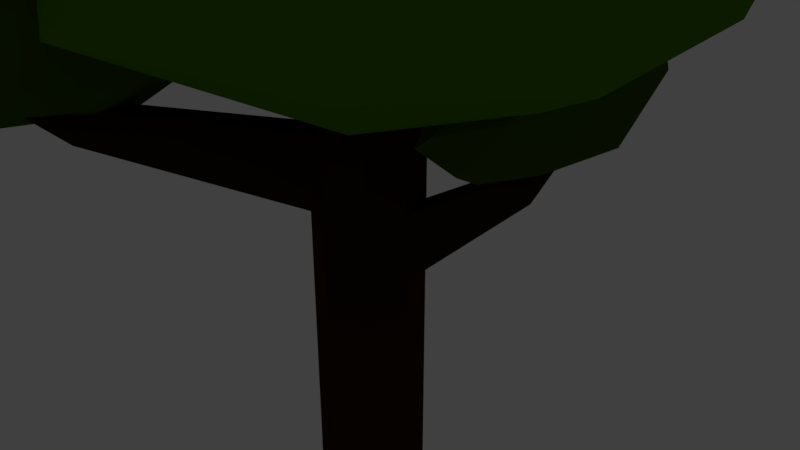 # Source: boringtree.blend  (saved by Blender 2.79.0; exported with 4.5.12 LTS)
import bpy
from mathutils import Matrix  # noqa: F401  (used for matrix-valued properties, if any)

bpy.ops.wm.read_factory_settings(use_empty=True)
scene = bpy.context.scene
scene.name = 'Scene'

# ---- collections
col_collection_1 = bpy.data.collections.new('Collection 1'); scene.collection.children.link(col_collection_1)

# ---- materials (node trees are filled in below, after node groups)
mat_bark = bpy.data.materials.new('bark')
mat_bark.alpha_threshold = 0.0
mat_bark.diffuse_color = (0.03689, 0.01521, 0.001821, 1.0)
mat_bark.roughness = 0.5
mat_leaves = bpy.data.materials.new('leaves')
mat_leaves.alpha_threshold = 0.0
mat_leaves.diffuse_color = (0.0648, 0.2016, 0.0, 1.0)
mat_leaves.roughness = 0.5
mat_leaves2 = bpy.data.materials.new('leaves2')
mat_leaves2.alpha_threshold = 0.0
mat_leaves2.diffuse_color = (0.04032, 0.09084, 0.003276, 1.0)
mat_leaves2.roughness = 0.5
mat_leaves3 = bpy.data.materials.new('leaves3')
mat_leaves3.alpha_threshold = 0.0
mat_leaves3.diffuse_color = (0.0185, 0.09084, 0.002732, 1.0)
mat_leaves3.roughness = 0.5

# ---- material node trees
mat_bark.use_nodes = True; mat_bark.node_tree.nodes.clear()
_N = mat_bark.node_tree.nodes; _L = mat_bark.node_tree.links
n0 = _N.new('ShaderNodeOutputMaterial'); n0.name = 'Material Output'; n0.location = (300, 300)
n1 = _N.new('ShaderNodeBsdfDiffuse'); n1.name = 'Diffuse BSDF'; n1.location = (10, 300)
n1.inputs[0].default_value = (0.03741, 0.01559, 0.001892, 1.0)
n1.inputs[1].default_value = 1.0
_L.new(n1.outputs[0], n0.inputs[0])
n0.is_active_output = True
mat_leaves.use_nodes = True; mat_leaves.node_tree.nodes.clear()
_N = mat_leaves.node_tree.nodes; _L = mat_leaves.node_tree.links
n0 = _N.new('ShaderNodeOutputMaterial'); n0.name = 'Material Output'; n0.location = (300, 300)
n1 = _N.new('ShaderNodeBsdfDiffuse'); n1.name = 'Diffuse BSDF'; n1.location = (10, 300)
n1.inputs[0].default_value = (0.06444, 0.2019, 0.0, 1.0)
_L.new(n1.outputs[0], n0.inputs[0])
n0.is_active_output = True
mat_leaves2.use_nodes = True; mat_leaves2.node_tree.nodes.clear()
_N = mat_leaves2.node_tree.nodes; _L = mat_leaves2.node_tree.links
n0 = _N.new('ShaderNodeOutputMaterial'); n0.name = 'Material Output'; n0.location = (300, 300)
n1 = _N.new('ShaderNodeBsdfDiffuse'); n1.name = 'Diffuse BSDF'; n1.location = (10, 300)
n1.inputs[0].default_value = (0.04092, 0.09084, 0.003347, 1.0)
_L.new(n1.outputs[0], n0.inputs[0])
n0.is_active_output = True
mat_leaves3.use_nodes = True; mat_leaves3.node_tree.nodes.clear()
_N = mat_leaves3.node_tree.nodes; _L = mat_leaves3.node_tree.links
n0 = _N.new('ShaderNodeOutputMaterial'); n0.name = 'Material Output'; n0.location = (300, 300)
n1 = _N.new('ShaderNodeBsdfDiffuse'); n1.name = 'Diffuse BSDF'; n1.location = (10, 300)
n1.inputs[0].default_value = (0.01891, 0.09084, 0.002813, 1.0)
_L.new(n1.outputs[0], n0.inputs[0])
n0.is_active_output = True

# ---- world
world_world = bpy.data.worlds.new('World'); scene.world = world_world
world_world.color = (0.05088, 0.05088, 0.05088)
world_world.use_sun_shadow = False
world_world.sun_shadow_jitter_overblur = 0.0
world_world.cycles.sampling_method = 'MANUAL'

# ---- cameras
cam_camera = bpy.data.cameras.new('Camera')
cam_camera.clip_end = 100.0
cam_camera.lens = 35.0
cam_camera.sensor_width = 32.0
cam_camera.sensor_height = 18.0
cam_camera.ortho_scale = 7.314
cam_camera.dof.focus_distance = 0.0

# ---- lights
light_point = bpy.data.lights.new('Point', 'POINT')
light_point.transmission_factor = 0.0
light_point.energy = 100.0
light_point.shadow_buffer_clip_start = 0.5
light_point.shadow_soft_size = 0.1
light_point.shadow_maximum_resolution = 0.006
light_point.use_absolute_resolution = True
light_lamp = bpy.data.lights.new('Lamp', 'POINT')
light_lamp.transmission_factor = 0.0
light_lamp.cutoff_distance = 30.0
light_lamp.energy = 100.0
light_lamp.shadow_buffer_clip_start = 1.001
light_lamp.shadow_soft_size = 0.1
light_lamp.shadow_maximum_resolution = 0.006
light_lamp.use_absolute_resolution = True

# ---- meshes
me_cylinder = bpy.data.meshes.new('Cylinder')
me_cylinder.from_pydata([(-0.5123, 0.5123, 1.802), (-0.5123, 0.5123, -1.802), (-0.7246, 1.274e-08, 1.802), (-0.7246, 1.274e-08, -1.802), (-0.5123, -0.5123, 1.802), (-0.5123, -0.5123, -1.802), (-1.764e-07, -0.7245, 1.802), (-7.771e-08, -0.7246, -1.802), (0.5123, -0.5104, 1.775), (0.5123, -0.5123, -1.802), (0.7246, 0.002065, 1.774), (0.7246, -2.757e-08, -1.802), (0.5123, 0.5124, 1.802), (0.5123, 0.5123, -1.802), (-1.436e-08, 0.7246, 1.802), (-1.436e-08, 0.7246, -1.802), (0.4607, 0.6119, 4.186), (0.01908, 0.3632, 4.295), (-0.1626, -0.08827, 4.257), (0.07766, -0.4723, 4.17), (0.5567, -0.5977, 3.887), (0.9305, -0.3885, 3.81), (1.077, 0.03608, 3.874), (0.8959, 0.4486, 4.031), (2.669, -0.2526, 6.328), (2.516, -0.2669, 6.478), (2.412, -0.3645, 6.553), (2.43, -0.499, 6.515), (2.552, -0.5858, 6.381), (2.696, -0.5673, 6.233), (2.787, -0.4615, 6.161), (2.778, -0.3317, 6.199), (-0.5123, 0.5123, -6.187), (-5.921e-07, 0.7246, -6.187), (-0.7246, 1.274e-08, -6.187), (-0.5123, -0.5123, -6.187), (-6.555e-07, -0.7246, -6.187), (0.5123, -0.5123, -6.187), (0.7246, -2.757e-08, -6.187), (0.5123, 0.5123, -6.187), (-0.6627, 0.6627, -7.196), (-1.222e-06, 0.9371, -7.196), (-0.9371, 1.867e-08, -7.196), (-0.6627, -0.6627, -7.196), (-1.304e-06, -0.9371, -7.196), (0.6627, -0.6627, -7.196), (0.9371, -3.347e-08, -7.196), (0.6627, 0.6627, -7.196), (-0.5123, 0.5123, -0.09387), (-0.7246, 1.274e-08, -0.09387), (-0.5123, -0.5123, -0.09387), (-7.771e-08, -0.7246, -0.09387), (0.5123, -0.5123, -0.09387), (0.7246, -2.757e-08, -0.09387), (0.5123, 0.5123, -0.09387), (-1.436e-08, 0.7246, -0.09387), (-1.442, -2.982, 2.421), (-1.09, -3.128, 2.421), (2.02, 0.7622, 1.263), (2.02, 0.7636, 1.693), (-1.988, -4.478, 3.496), (-1.832, -4.485, 3.51), (2.127, 0.5047, 1.263), (2.127, 0.5077, 1.671), (-1.436e-08, 0.7246, 0.8015), (-0.5123, 0.5123, 0.8015), (-0.7246, 1.274e-08, 0.8015), (-0.5123, -0.5123, 0.8015), (-7.771e-08, -0.7246, 0.8015), (0.5123, -0.5123, 0.8015), (0.7246, -2.757e-08, 0.8015), (0.5123, 0.5123, 0.8015), (-1.442, -2.982, 2.01), (-1.09, -3.128, 2.01), (-1.985, -4.606, 3.384), (-1.828, -4.613, 3.398), (-0.567, 1.91, 2.34), (-0.9493, 1.751, 2.34), (-0.567, 1.91, 1.594), (-0.9493, 1.751, 1.594), (-0.7847, 2.198, 2.923), (-0.8628, 2.111, 2.972), (-0.9511, 2.269, 2.783), (-1.029, 2.181, 2.832), (-0.7075, 2.538, 3.946), (-0.7399, 2.509, 3.921), (-0.7804, 2.569, 3.976), (-0.8119, 2.541, 3.95), (2.443, 0.8647, 2.091), (2.495, 0.7414, 2.073), (2.495, 0.7448, 2.245), (2.443, 0.8676, 2.268), (0.09078, -0.6972, 2.246), (-0.4022, -0.4952, 2.308), (0.5838, 0.4983, 2.23), (0.788, 0.008605, 2.146), (-0.6064, 9.814e-09, 2.316), (-0.4022, 0.4952, 2.308), (0.5837, -0.4865, 2.152), (0.0908, 0.7004, 2.29), (-1.979, -0.5775, 2.383), (-1.804, -0.9986, 2.383), (-1.714, -0.9846, 2.799), (-1.882, -0.5775, 2.805), (-2.569, -0.9141, 3.169), (-2.456, -1.188, 3.169), (-2.397, -1.179, 3.44), (-2.506, -0.9141, 3.444), (-3.075, -1.419, 4.564), (-3.009, -1.581, 4.563), (-2.975, -1.579, 4.718), (-3.039, -1.421, 4.724), (1.302, -1.376, 2.329), (2.816, -0.3572, 2.694), (2.719, -2.743, 3.286), (4.214, 0.4266, 3.667), (2.942, 1.289, 2.876), (-0.4103, -0.07898, 2.907), (-1.177, -1.935, 3.208), (0.5818, 1.889, 3.204), (-0.7606, 2.431, 3.887), (2.514, 3.084, 4.031), (4.814, -1.123, 5.393), (4.844, 0.9139, 5.877), (1.781, -3.7, 4.324), (3.987, -2.746, 4.803), (-2.022, -1.94, 5.104), (-0.387, -3.405, 4.626), (-0.8436, 2.556, 6.041), (-2.505, 0.243, 5.543), (3.71, 2.768, 5.899), (1.601, 3.677, 5.758), (3.71, -1.687, 7.496), (0.7437, -3.365, 6.232), (-1.809, -0.7637, 7.067), (0.1603, 2.163, 8.18), (4.462, 1.07, 7.433), (1.543, -1.597, 8.308), (3.161, -0.3161, 8.568), (-0.3847, -1.803, 7.99), (-0.4402, 0.7188, 8.491), (1.866, 1.219, 8.498), (0.8591, -0.06945, 8.518), (4.697, -0.4232, 7.285), (2.636, 2.389, 7.568), (-1.59, 1.017, 7.365), (-0.9605, -2.644, 6.176), (2.623, -3.056, 6.691), (3.732, 2.365, 4.357), (0.3906, 3.303, 4.424), (-1.873, -0.6336, 3.544), (0.3913, -3.827, 3.517), (4.026, -1.26, 3.328), (1.393, 0.37, 2.723), (-1.752, -3.772, 2.161), (-1.059, -2.775, 2.272), (-1.089, -4.473, 2.763), (-0.4928, -2.416, 2.776), (-1.09, -1.705, 2.563), (-1.995, -2.922, 2.12), (-3.774, -3.906, 2.486), (-1.771, -1.204, 2.337), (-3.066, -1.462, 2.211), (-1.23, -0.9119, 3.17), (-0.1711, -3.557, 4.018), (-0.4428, -2.374, 4.422), (-1.469, -5.293, 3.255), (-0.5532, -4.518, 3.64), (-4.559, -3.797, 3.959), (-2.974, -4.95, 3.379), (-3.883, -1.089, 4.167), (-5.087, -2.127, 4.187), (-1.418, -1.215, 4.521), (-2.166, -0.6851, 4.29), (-0.3283, -4.247, 5.371), (-1.663, -5.286, 3.953), (-4.652, -3.08, 5.278), (-3.543, -1.81, 5.864), (-0.7854, -2.402, 5.444), (-1.855, -4.41, 5.847), (-1.138, -3.485, 6.231), (-3.598, -4.225, 5.926), (-3.946, -2.706, 6.315), (-2.489, -2.396, 6.194), (-2.935, -3.319, 6.283), (-0.1684, -3.412, 5.403), (-2.007, -1.569, 5.502), (-4.539, -2.061, 5.286), (-3.858, -4.538, 4.771), (-0.7492, -5.048, 4.23), (-1.047, -1.477, 3.543), (-2.23, -0.283, 3.093), (-4.292, -3.046, 2.879), (-2.663, -5.102, 2.986), (-0.5926, -3.443, 2.616), (-1.446, -2.209, 2.111), (-1.056, 1.622, 2.926), (-0.5058, 1.901, 2.974), (-0.6671, 1.404, 3.354), (-0.112, 2.157, 3.276), (-0.4164, 2.289, 2.99), (-1.354, 1.896, 2.82), (-2.071, 1.394, 3.298), (-0.9215, 2.521, 2.94), (-1.561, 2.545, 3.101), (-0.4289, 2.835, 3.392), (-0.07, 1.851, 4.01), (-0.06557, 2.358, 4.12), (-1.058, 1.206, 3.825), (-0.365, 1.484, 3.902), (-2.345, 1.476, 3.789), (-1.769, 1.22, 3.84), (-1.655, 2.664, 3.841), (-2.435, 2.082, 3.723), (-0.2697, 2.774, 4.069), (-0.7277, 3.08, 3.953), (-0.2621, 1.65, 4.762), (-1.316, 1.316, 4.404), (-2.148, 1.857, 4.278), (-1.383, 2.63, 4.642), (-0.2929, 2.406, 4.661), (-0.9035, 1.596, 4.972), (-0.5272, 1.977, 4.999), (-1.616, 1.605, 4.774), (-1.616, 2.24, 4.783), (-0.9628, 2.432, 4.867), (-1.21, 2.037, 4.944), (-0.1233, 1.992, 4.659), (-0.675, 2.738, 4.661), (-2.035, 2.289, 4.307), (-1.916, 1.38, 4.277), (-0.6369, 1.382, 4.576), (-0.2213, 2.592, 3.523), (-1.014, 2.991, 3.44), (-2.306, 1.661, 3.263), (-1.528, 1.118, 3.594), (-0.2443, 1.78, 3.282), (-0.888, 2.017, 2.825), (1.724, 0.06591, 1.502), (2.226, 0.4907, 1.635), (2.06, -0.6279, 1.89), (2.789, 1.078, 1.961), (2.344, 1.401, 1.71), (1.543, 0.9086, 1.556), (1.211, 0.3571, 2.041), (1.779, 1.889, 1.754), (1.342, 2.076, 2.129), (2.181, 2.15, 2.131), (3.102, 0.4398, 2.77), (3.057, 1.408, 2.798), (1.869, -0.8013, 2.309), (2.624, -0.5553, 2.575), (0.9761, 0.5478, 2.644), (1.369, -0.2721, 2.436), (1.151, 1.871, 2.871), (0.7492, 1.322, 2.745), (2.547, 1.916, 2.744), (1.867, 2.303, 2.718), (3.09, 0.3053, 3.478), (1.712, -0.3147, 2.902), (0.9701, 0.8846, 3.201), (1.465, 1.604, 3.497), (2.883, 1.374, 3.236), (2.272, 0.2605, 3.632), (2.733, 0.825, 3.632), (1.474, 0.4248, 3.449), (1.344, 1.157, 3.605), (2.011, 1.322, 3.539), (1.828, 0.8637, 3.59), (3.244, 0.9057, 3.303), (2.171, 1.727, 3.238), (0.9475, 1.381, 3.29), (1.26, 0.2093, 2.939), (2.452, -0.4405, 3.154), (2.521, 1.819, 2.163), (1.649, 2.395, 2.283), (1.036, 0.9474, 2.168), (1.49, -0.6616, 2.051), (2.621, 0.07065, 1.961), (1.886, 1.011, 1.491)], [], [(93, 92, 20, 19), (14, 64, 78, 76), (66, 2, 0, 65), (5, 3, 34, 35), (67, 4, 2, 66), (6, 4, 56, 57), (69, 8, 6, 68), (70, 10, 8, 69), (71, 12, 10, 70), (64, 14, 12, 71), (23, 16, 24, 31), (95, 94, 23, 22), (97, 96, 18, 17), (92, 98, 21, 20), (96, 93, 19, 18), (98, 95, 22, 21), (94, 99, 16, 23), (99, 97, 17, 16), (24, 25, 26, 27, 28, 29, 30, 31), (21, 22, 30, 29), (19, 20, 28, 27), (17, 18, 26, 25), (22, 23, 31, 30), (20, 21, 29, 28), (18, 19, 27, 26), (16, 17, 25, 24), (39, 38, 46, 47), (11, 9, 37, 38), (15, 13, 39, 33), (1, 15, 33, 32), (7, 5, 35, 36), (13, 11, 38, 39), (3, 1, 32, 34), (9, 7, 36, 37), (40, 41, 47, 46, 45, 44, 43, 42), (37, 36, 44, 45), (35, 34, 42, 43), (32, 33, 41, 40), (33, 39, 47, 41), (38, 37, 45, 46), (36, 35, 43, 44), (34, 32, 40, 42), (15, 55, 54, 13), (13, 54, 53, 11), (11, 53, 52, 9), (9, 52, 51, 7), (7, 51, 50, 5), (5, 50, 49, 3), (3, 49, 48, 1), (1, 48, 55, 15), (73, 57, 61, 75), (68, 6, 57, 73), (70, 53, 62, 63), (71, 70, 63, 59), (75, 61, 60, 74), (57, 56, 60, 61), (72, 73, 75, 74), (54, 71, 59, 58), (56, 72, 74, 60), (50, 51, 68, 67), (4, 67, 72, 56), (59, 63, 90, 91), (73, 72, 67, 68), (55, 64, 71, 54), (53, 54, 58, 62), (53, 70, 69, 52), (52, 69, 68, 51), (50, 67, 66, 49), (49, 66, 65, 48), (48, 65, 64, 55), (79, 77, 81, 83), (0, 14, 76, 77), (65, 0, 77, 79), (64, 65, 79, 78), (81, 80, 84, 85), (77, 76, 80, 81), (78, 79, 83, 82), (76, 78, 82, 80), (87, 85, 84, 86), (82, 83, 87, 86), (80, 82, 86, 84), (83, 81, 85, 87), (88, 91, 90, 89), (62, 58, 88, 89), (58, 59, 91, 88), (63, 62, 89, 90), (14, 0, 97, 99), (12, 14, 99, 94), (8, 10, 95, 98), (2, 4, 101, 100), (6, 8, 98, 92), (0, 2, 96, 97), (10, 12, 94, 95), (4, 6, 92, 93), (103, 100, 104, 107), (96, 2, 100, 103), (4, 93, 102, 101), (93, 96, 103, 102), (106, 107, 111, 110), (100, 101, 105, 104), (102, 103, 107, 106), (101, 102, 106, 105), (108, 109, 110, 111), (105, 106, 110, 109), (107, 104, 108, 111), (104, 105, 109, 108), (136, 144, 141), (138, 136, 141), (138, 141, 142), (135, 145, 140), (141, 135, 140), (141, 140, 142), (134, 146, 139), (140, 134, 139), (140, 139, 142), (133, 147, 137), (139, 133, 137), (139, 137, 142), (132, 143, 138), (137, 132, 138), (137, 138, 142), (130, 144, 136), (123, 130, 136), (123, 136, 143), (128, 145, 135), (131, 128, 135), (131, 135, 144), (126, 146, 134), (129, 126, 134), (129, 134, 145), (124, 147, 133), (127, 124, 133), (127, 133, 146), (122, 143, 132), (125, 122, 132), (125, 132, 147), (121, 149, 131), (130, 121, 131), (130, 131, 144), (120, 150, 129), (128, 120, 129), (128, 129, 145), (118, 151, 127), (126, 118, 127), (126, 127, 146), (114, 152, 125), (124, 114, 125), (124, 125, 147), (115, 148, 123), (122, 115, 123), (122, 123, 143), (119, 149, 121), (116, 119, 121), (116, 121, 148), (117, 150, 120), (119, 117, 120), (119, 120, 149), (112, 151, 118), (117, 112, 118), (117, 118, 150), (113, 153, 116), (115, 113, 116), (115, 116, 148), (113, 152, 114), (112, 113, 114), (112, 114, 151), (143, 136, 138), (144, 135, 141), (145, 134, 140), (146, 133, 139), (147, 132, 137), (148, 130, 123), (149, 128, 131), (150, 126, 129), (151, 124, 127), (152, 122, 125), (148, 121, 130), (149, 120, 128), (150, 118, 126), (151, 114, 124), (152, 115, 122), (153, 119, 116), (153, 117, 119), (153, 112, 117), (152, 113, 115), (153, 113, 112), (178, 186, 183), (180, 178, 183), (180, 183, 184), (177, 187, 182), (183, 177, 182), (183, 182, 184), (176, 188, 181), (182, 176, 181), (182, 181, 184), (175, 189, 179), (181, 175, 179), (181, 179, 184), (174, 185, 180), (179, 174, 180), (179, 180, 184), (172, 186, 178), (165, 172, 178), (165, 178, 185), (170, 187, 177), (173, 170, 177), (173, 177, 186), (168, 188, 176), (171, 168, 176), (171, 176, 187), (166, 189, 175), (169, 166, 175), (169, 175, 188), (164, 185, 174), (167, 164, 174), (167, 174, 189), (163, 191, 173), (172, 163, 173), (172, 173, 186), (162, 192, 171), (170, 162, 171), (170, 171, 187), (160, 193, 169), (168, 160, 169), (168, 169, 188), (156, 194, 167), (166, 156, 167), (166, 167, 189), (157, 190, 165), (164, 157, 165), (164, 165, 185), (161, 191, 163), (158, 161, 163), (158, 163, 190), (159, 192, 162), (161, 159, 162), (161, 162, 191), (154, 193, 160), (159, 154, 160), (159, 160, 192), (155, 195, 158), (157, 155, 158), (157, 158, 190), (155, 194, 156), (154, 155, 156), (154, 156, 193), (185, 178, 180), (186, 177, 183), (187, 176, 182), (188, 175, 181), (189, 174, 179), (190, 172, 165), (191, 170, 173), (192, 168, 171), (193, 166, 169), (194, 164, 167), (190, 163, 172), (191, 162, 170), (192, 160, 168), (193, 156, 166), (194, 157, 164), (195, 161, 158), (195, 159, 161), (195, 154, 159), (194, 155, 157), (195, 155, 154), (220, 228, 225), (222, 220, 225), (222, 225, 226), (219, 229, 224), (225, 219, 224), (225, 224, 226), (218, 230, 223), (224, 218, 223), (224, 223, 226), (217, 231, 221), (223, 217, 221), (223, 221, 226), (216, 227, 222), (221, 216, 222), (221, 222, 226), (214, 228, 220), (207, 214, 220), (207, 220, 227), (212, 229, 219), (215, 212, 219), (215, 219, 228), (210, 230, 218), (213, 210, 218), (213, 218, 229), (208, 231, 217), (211, 208, 217), (211, 217, 230), (206, 227, 216), (209, 206, 216), (209, 216, 231), (205, 233, 215), (214, 205, 215), (214, 215, 228), (204, 234, 213), (212, 204, 213), (212, 213, 229), (202, 235, 211), (210, 202, 211), (210, 211, 230), (198, 236, 209), (208, 198, 209), (208, 209, 231), (199, 232, 207), (206, 199, 207), (206, 207, 227), (203, 233, 205), (200, 203, 205), (200, 205, 232), (201, 234, 204), (203, 201, 204), (203, 204, 233), (196, 235, 202), (201, 196, 202), (201, 202, 234), (197, 237, 200), (199, 197, 200), (199, 200, 232), (197, 236, 198), (196, 197, 198), (196, 198, 235), (227, 220, 222), (228, 219, 225), (229, 218, 224), (230, 217, 223), (231, 216, 221), (232, 214, 207), (233, 212, 215), (234, 210, 213), (235, 208, 211), (236, 206, 209), (232, 205, 214), (233, 204, 212), (234, 202, 210), (235, 198, 208), (236, 199, 206), (237, 203, 200), (237, 201, 203), (237, 196, 201), (236, 197, 199), (237, 197, 196), (262, 270, 267), (264, 262, 267), (264, 267, 268), (261, 271, 266), (267, 261, 266), (267, 266, 268), (260, 272, 265), (266, 260, 265), (266, 265, 268), (259, 273, 263), (265, 259, 263), (265, 263, 268), (258, 269, 264), (263, 258, 264), (263, 264, 268), (256, 270, 262), (249, 256, 262), (249, 262, 269), (254, 271, 261), (257, 254, 261), (257, 261, 270), (252, 272, 260), (255, 252, 260), (255, 260, 271), (250, 273, 259), (253, 250, 259), (253, 259, 272), (248, 269, 258), (251, 248, 258), (251, 258, 273), (247, 275, 257), (256, 247, 257), (256, 257, 270), (246, 276, 255), (254, 246, 255), (254, 255, 271), (244, 277, 253), (252, 244, 253), (252, 253, 272), (240, 278, 251), (250, 240, 251), (250, 251, 273), (241, 274, 249), (248, 241, 249), (248, 249, 269), (245, 275, 247), (242, 245, 247), (242, 247, 274), (243, 276, 246), (245, 243, 246), (245, 246, 275), (238, 277, 244), (243, 238, 244), (243, 244, 276), (239, 279, 242), (241, 239, 242), (241, 242, 274), (239, 278, 240), (238, 239, 240), (238, 240, 277), (269, 262, 264), (270, 261, 267), (271, 260, 266), (272, 259, 265), (273, 258, 263), (274, 256, 249), (275, 254, 257), (276, 252, 255), (277, 250, 253), (278, 248, 251), (274, 247, 256), (275, 246, 254), (276, 244, 252), (277, 240, 250), (278, 241, 248), (279, 245, 242), (279, 243, 245), (279, 238, 243), (278, 239, 241), (279, 239, 238)])
me_cylinder.polygons.foreach_set('material_index', [0, 0, 0, 0, 0, 0, 0, 0, 0, 0, 0, 0, 0, 0, 0, 0, 0, 0, 0, 0, 0, 0, 0, 0, 0, 0, 0, 0, 0, 0, 0, 0, 0, 0, 0, 0, 0, 0, 0, 0, 0, 0, 0, 0, 0, 0, 0, 0, 0, 0, 0, 0, 0, 0, 0, 0, 0, 0, 0, 0, 0, 0, 0, 0, 0, 0, 0, 0, 0, 0, 0, 0, 0, 0, 0, 0, 0, 0, 0, 0, 0, 0, 0, 0, 0, 0, 0, 0, 0, 0, 0, 0, 0, 0, 0, 0, 0, 0, 0, 0, 0, 0, 0, 0, 0, 0, 1, 1, 1, 1, 1, 1, 1, 1, 1, 1, 1, 1, 1, 1, 1, 1, 1, 1, 1, 1, 1, 1, 1, 1, 1, 1, 1, 1, 1, 1, 1, 1, 1, 1, 1, 1, 1, 1, 1, 1, 1, 1, 1, 1, 1, 1, 1, 1, 1, 1, 1, 1, 1, 1, 1, 1, 1, 1, 1, 1, 1, 1, 1, 1, 1, 1, 1, 1, 1, 1, 1, 1, 1, 1, 1, 1, 1, 1, 1, 1, 2, 2, 2, 2, 2, 2, 2, 2, 2, 2, 2, 2, 2, 2, 2, 2, 2, 2, 2, 2, 2, 2, 2, 2, 2, 2, 2, 2, 2, 2, 2, 2, 2, 2, 2, 2, 2, 2, 2, 2, 2, 2, 2, 2, 2, 2, 2, 2, 2, 2, 2, 2, 2, 2, 2, 2, 2, 2, 2, 2, 2, 2, 2, 2, 2, 2, 2, 2, 2, 2, 2, 2, 2, 2, 2, 2, 2, 2, 2, 2, 3, 3, 3, 3, 3, 3, 3, 3, 3, 3, 3, 3, 3, 3, 3, 3, 3, 3, 3, 3, 3, 3, 3, 3, 3, 3, 3, 3, 3, 3, 3, 3, 3, 3, 3, 3, 3, 3, 3, 3, 3, 3, 3, 3, 3, 3, 3, 3, 3, 3, 3, 3, 3, 3, 3, 3, 3, 3, 3, 3, 3, 3, 3, 3, 3, 3, 3, 3, 3, 3, 3, 3, 3, 3, 3, 3, 3, 3, 3, 3, 2, 2, 2, 2, 2, 2, 2, 2, 2, 2, 2, 2, 2, 2, 2, 2, 2, 2, 2, 2, 2, 2, 2, 2, 2, 2, 2, 2, 2, 2, 2, 2, 2, 2, 2, 2, 2, 2, 2, 2, 2, 2, 2, 2, 2, 2, 2, 2, 2, 2, 2, 2, 2, 2, 2, 2, 2, 2, 2, 2, 2, 2, 2, 2, 2, 2, 2, 2, 2, 2, 2, 2, 2, 2, 2, 2, 2, 2, 2, 2])
me_cylinder.materials.append(mat_bark)
me_cylinder.materials.append(mat_leaves)
me_cylinder.materials.append(mat_leaves2)
me_cylinder.materials.append(mat_leaves3)
me_cylinder.use_remesh_preserve_volume = False
me_cylinder.use_remesh_preserve_attributes = False
me_cylinder.use_mirror_vertex_groups = False
me_cylinder.update()

# ---- objects
ob_point = bpy.data.objects.new('Point', light_point)
ob_cylinder = bpy.data.objects.new('Cylinder', me_cylinder)
ob_lamp = bpy.data.objects.new('Lamp', light_lamp)
ob_camera = bpy.data.objects.new('Camera', cam_camera)

# ---- transforms, parenting, visibility, modifiers, constraints
ob_point.location = (6.163, -3.047, 13.57)
ob_point.lineart.crease_threshold = 0.0
ob_cylinder.location = (0.0, 0.0, 0.0)
ob_cylinder.lineart.crease_threshold = 0.0
ob_lamp.location = (4.076, 1.005, 5.904)
ob_lamp.rotation_euler = (0.6503, 0.05522, 1.866)
ob_lamp.lock_rotations_4d = False
ob_lamp.empty_display_type = 'ARROWS'
ob_lamp.color = (0.0, 0.0, 0.0, 0.0)
ob_lamp.lineart.crease_threshold = 0.0
ob_camera.location = (7.481, -6.508, 5.344)
ob_camera.rotation_euler = (1.109, 0.0, 0.8149)
ob_camera.lock_rotations_4d = False
ob_camera.empty_display_type = 'ARROWS'
ob_camera.color = (0.0, 0.0, 0.0, 0.0)
ob_camera.display_type = 'WIRE'
ob_camera.lineart.crease_threshold = 0.0

# ---- collection membership
col_collection_1.objects.link(ob_point)
col_collection_1.objects.link(ob_cylinder)
col_collection_1.objects.link(ob_lamp)
col_collection_1.objects.link(ob_camera)

# ---- scene / render settings (as saved in the file)
scene.camera = ob_camera
scene.frame_start = 1; scene.frame_end = 250; scene.frame_set(147)
scene.render.engine = 'CYCLES'
scene.render.resolution_percentage = 50
scene.render.dither_intensity = 0.0
scene.cycles.use_denoising = False
scene.cycles.samples = 128
scene.cycles.sampling_pattern = 'TABULATED_SOBOL'
scene.cycles.use_adaptive_sampling = False
scene.cycles.use_light_tree = False
scene.cycles.blur_glossy = 0.0
scene.cycles.sample_clamp_indirect = 0.0
scene.view_settings.view_transform = 'Standard'
bpy.context.view_layer.update()
